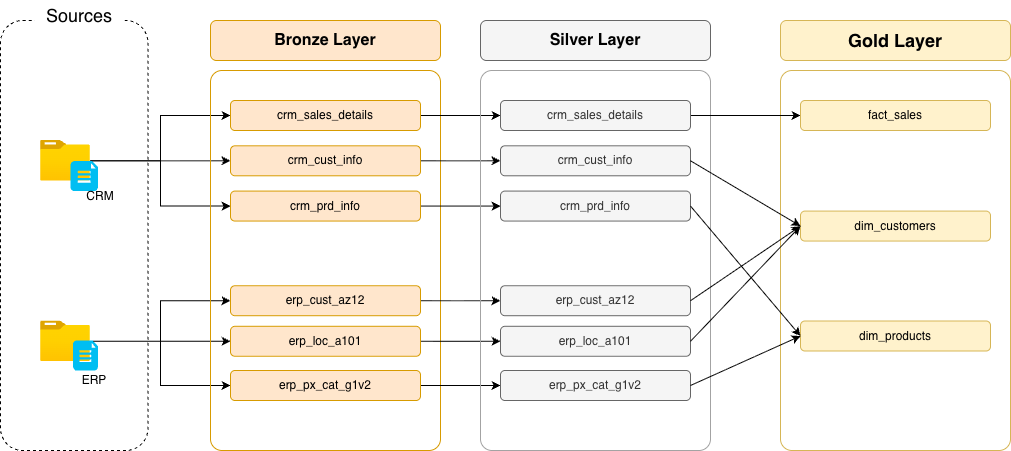

The diagram above was exported from draw.io. Its source (the exported page's mxGraphModel, read from the mxfile embedded in the PNG):
<mxGraphModel dx="976" dy="666" grid="1" gridSize="10" guides="1" tooltips="1" connect="1" arrows="1" fold="1" page="1" pageScale="1" pageWidth="850" pageHeight="1400" math="0" shadow="0">
  <root>
    <mxCell id="0" />
    <mxCell id="1" parent="0" />
    <mxCell id="hwtTzq91fJOu3KRgZUxf-1" value="" style="rounded=1;whiteSpace=wrap;html=1;fillColor=none;dashed=1;" parent="1" vertex="1">
      <mxGeometry x="70" y="90" width="147.5" height="430" as="geometry" />
    </mxCell>
    <mxCell id="hwtTzq91fJOu3KRgZUxf-2" value="&lt;font style=&quot;font-size: 18px;&quot;&gt;Sources&lt;/font&gt;" style="rounded=0;whiteSpace=wrap;html=1;fillColor=default;dashed=1;strokeColor=none;" parent="1" vertex="1">
      <mxGeometry x="103.75" y="70" width="90" height="30" as="geometry" />
    </mxCell>
    <mxCell id="hwtTzq91fJOu3KRgZUxf-25" style="edgeStyle=orthogonalEdgeStyle;rounded=0;orthogonalLoop=1;jettySize=auto;html=1;entryX=0;entryY=0.5;entryDx=0;entryDy=0;" parent="1" source="hwtTzq91fJOu3KRgZUxf-3" target="hwtTzq91fJOu3KRgZUxf-19" edge="1">
      <mxGeometry relative="1" as="geometry" />
    </mxCell>
    <mxCell id="hwtTzq91fJOu3KRgZUxf-27" style="edgeStyle=orthogonalEdgeStyle;rounded=0;orthogonalLoop=1;jettySize=auto;html=1;entryX=0;entryY=0.5;entryDx=0;entryDy=0;" parent="1" source="hwtTzq91fJOu3KRgZUxf-3" target="hwtTzq91fJOu3KRgZUxf-20" edge="1">
      <mxGeometry relative="1" as="geometry">
        <Array as="points">
          <mxPoint x="300" y="230" />
        </Array>
      </mxGeometry>
    </mxCell>
    <mxCell id="hwtTzq91fJOu3KRgZUxf-28" style="edgeStyle=orthogonalEdgeStyle;rounded=0;orthogonalLoop=1;jettySize=auto;html=1;entryX=0;entryY=0.5;entryDx=0;entryDy=0;" parent="1" source="hwtTzq91fJOu3KRgZUxf-3" target="hwtTzq91fJOu3KRgZUxf-21" edge="1">
      <mxGeometry relative="1" as="geometry" />
    </mxCell>
    <mxCell id="hwtTzq91fJOu3KRgZUxf-3" value="" style="image;aspect=fixed;html=1;points=[];align=center;fontSize=12;image=img/lib/azure2/general/Folder_Blank.svg;" parent="1" vertex="1">
      <mxGeometry x="110" y="210.00000000000003" width="50" height="40.58" as="geometry" />
    </mxCell>
    <mxCell id="hwtTzq91fJOu3KRgZUxf-4" value="" style="verticalLabelPosition=bottom;html=1;verticalAlign=top;align=center;strokeColor=none;fillColor=#00BEF2;shape=mxgraph.azure.file_2;pointerEvents=1;" parent="1" vertex="1">
      <mxGeometry x="140" y="230.58" width="27.5" height="30" as="geometry" />
    </mxCell>
    <mxCell id="hwtTzq91fJOu3KRgZUxf-33" style="edgeStyle=orthogonalEdgeStyle;rounded=0;orthogonalLoop=1;jettySize=auto;html=1;entryX=0;entryY=0.5;entryDx=0;entryDy=0;" parent="1" source="hwtTzq91fJOu3KRgZUxf-5" target="hwtTzq91fJOu3KRgZUxf-23" edge="1">
      <mxGeometry relative="1" as="geometry">
        <Array as="points">
          <mxPoint x="200" y="411" />
          <mxPoint x="200" y="411" />
        </Array>
      </mxGeometry>
    </mxCell>
    <mxCell id="hwtTzq91fJOu3KRgZUxf-35" style="edgeStyle=orthogonalEdgeStyle;rounded=0;orthogonalLoop=1;jettySize=auto;html=1;entryX=0;entryY=0.5;entryDx=0;entryDy=0;" parent="1" source="hwtTzq91fJOu3KRgZUxf-5" target="hwtTzq91fJOu3KRgZUxf-22" edge="1">
      <mxGeometry relative="1" as="geometry" />
    </mxCell>
    <mxCell id="hwtTzq91fJOu3KRgZUxf-37" style="edgeStyle=orthogonalEdgeStyle;rounded=0;orthogonalLoop=1;jettySize=auto;html=1;entryX=0;entryY=0.5;entryDx=0;entryDy=0;" parent="1" source="hwtTzq91fJOu3KRgZUxf-5" target="hwtTzq91fJOu3KRgZUxf-24" edge="1">
      <mxGeometry relative="1" as="geometry" />
    </mxCell>
    <mxCell id="hwtTzq91fJOu3KRgZUxf-5" value="" style="image;aspect=fixed;html=1;points=[];align=center;fontSize=12;image=img/lib/azure2/general/Folder_Blank.svg;" parent="1" vertex="1">
      <mxGeometry x="110" y="390.5" width="50" height="40.58" as="geometry" />
    </mxCell>
    <mxCell id="hwtTzq91fJOu3KRgZUxf-6" value="CRM&lt;span style=&quot;color: rgba(0, 0, 0, 0); font-family: monospace; font-size: 0px; text-align: start; text-wrap-mode: nowrap;&quot;&gt;%3CmxGraphModel%3E%3Croot%3E%3CmxCell%20id%3D%220%22%2F%3E%3CmxCell%20id%3D%221%22%20parent%3D%220%22%2F%3E%3CmxCell%20id%3D%222%22%20value%3D%22%22%20style%3D%22image%3Baspect%3Dfixed%3Bhtml%3D1%3Bpoints%3D%5B%5D%3Balign%3Dcenter%3BfontSize%3D12%3Bimage%3Dimg%2Flib%2Fazure2%2Fgeneral%2FFolder_Blank.svg%3B%22%20vertex%3D%221%22%20parent%3D%221%22%3E%3CmxGeometry%20x%3D%22120%22%20y%3D%22260.42%22%20width%3D%2250%22%20height%3D%2240.58%22%20as%3D%22geometry%22%2F%3E%3C%2FmxCell%3E%3CmxCell%20id%3D%223%22%20value%3D%22%22%20style%3D%22verticalLabelPosition%3Dbottom%3Bhtml%3D1%3BverticalAlign%3Dtop%3Balign%3Dcenter%3BstrokeColor%3Dnone%3BfillColor%3D%2300BEF2%3Bshape%3Dmxgraph.azure.file_2%3BpointerEvents%3D1%3B%22%20vertex%3D%221%22%20parent%3D%221%22%3E%3CmxGeometry%20x%3D%22142.5%22%20y%3D%22280%22%20width%3D%2227.5%22%20height%3D%2230%22%20as%3D%22geometry%22%2F%3E%3C%2FmxCell%3E%3C%2Froot%3E%3C%2FmxGraphModel%3E&lt;/span&gt;" style="text;html=1;align=center;verticalAlign=middle;whiteSpace=wrap;rounded=0;" parent="1" vertex="1">
      <mxGeometry x="140" y="250.58" width="60" height="30" as="geometry" />
    </mxCell>
    <mxCell id="hwtTzq91fJOu3KRgZUxf-7" value="ERP" style="text;html=1;align=center;verticalAlign=middle;whiteSpace=wrap;rounded=0;" parent="1" vertex="1">
      <mxGeometry x="133.75" y="440" width="60" height="20.79" as="geometry" />
    </mxCell>
    <mxCell id="hwtTzq91fJOu3KRgZUxf-10" value="" style="verticalLabelPosition=bottom;html=1;verticalAlign=top;align=center;strokeColor=none;fillColor=#00BEF2;shape=mxgraph.azure.file_2;pointerEvents=1;" parent="1" vertex="1">
      <mxGeometry x="142.5" y="410" width="25" height="30" as="geometry" />
    </mxCell>
    <mxCell id="hwtTzq91fJOu3KRgZUxf-11" value="&lt;div style=&quot;text-align: start;&quot;&gt;&lt;font face=&quot;Helvetica&quot; style=&quot;font-size: 16px; color: rgb(0, 0, 0);&quot;&gt;&lt;span style=&quot;text-wrap-mode: nowrap;&quot;&gt;&lt;b style=&quot;&quot;&gt;Bronze Layer&lt;/b&gt;&lt;/span&gt;&lt;/font&gt;&lt;/div&gt;" style="rounded=1;whiteSpace=wrap;html=1;fillColor=#ffe6cc;strokeColor=#d79b00;" parent="1" vertex="1">
      <mxGeometry x="280" y="90" width="230" height="40" as="geometry" />
    </mxCell>
    <mxCell id="hwtTzq91fJOu3KRgZUxf-12" value="" style="rounded=1;arcSize=5;whiteSpace=wrap;html=1;fillColor=none;strokeColor=light-dark(#d79b01, #5a3008);" parent="1" vertex="1">
      <mxGeometry x="280" y="140" width="230" height="380" as="geometry" />
    </mxCell>
    <mxCell id="hwtTzq91fJOu3KRgZUxf-46" style="edgeStyle=orthogonalEdgeStyle;rounded=0;orthogonalLoop=1;jettySize=auto;html=1;" parent="1" source="hwtTzq91fJOu3KRgZUxf-19" target="hwtTzq91fJOu3KRgZUxf-40" edge="1">
      <mxGeometry relative="1" as="geometry" />
    </mxCell>
    <mxCell id="hwtTzq91fJOu3KRgZUxf-19" value="crm_sales_details" style="rounded=1;whiteSpace=wrap;html=1;fillColor=#ffe6cc;strokeColor=#d79b00;" parent="1" vertex="1">
      <mxGeometry x="300" y="170" width="190" height="30" as="geometry" />
    </mxCell>
    <mxCell id="hwtTzq91fJOu3KRgZUxf-47" style="edgeStyle=orthogonalEdgeStyle;rounded=0;orthogonalLoop=1;jettySize=auto;html=1;" parent="1" source="hwtTzq91fJOu3KRgZUxf-20" target="hwtTzq91fJOu3KRgZUxf-41" edge="1">
      <mxGeometry relative="1" as="geometry" />
    </mxCell>
    <mxCell id="hwtTzq91fJOu3KRgZUxf-20" value="crm_cust_info" style="rounded=1;whiteSpace=wrap;html=1;fillColor=#ffe6cc;strokeColor=#d79b00;" parent="1" vertex="1">
      <mxGeometry x="300" y="215.29000000000002" width="190" height="30" as="geometry" />
    </mxCell>
    <mxCell id="hwtTzq91fJOu3KRgZUxf-48" value="" style="edgeStyle=orthogonalEdgeStyle;rounded=0;orthogonalLoop=1;jettySize=auto;html=1;" parent="1" source="hwtTzq91fJOu3KRgZUxf-21" target="hwtTzq91fJOu3KRgZUxf-42" edge="1">
      <mxGeometry relative="1" as="geometry" />
    </mxCell>
    <mxCell id="hwtTzq91fJOu3KRgZUxf-21" value="crm_prd_info" style="rounded=1;whiteSpace=wrap;html=1;fillColor=#ffe6cc;strokeColor=#d79b00;" parent="1" vertex="1">
      <mxGeometry x="300" y="260.58" width="190" height="30" as="geometry" />
    </mxCell>
    <mxCell id="hwtTzq91fJOu3KRgZUxf-50" style="edgeStyle=orthogonalEdgeStyle;rounded=0;orthogonalLoop=1;jettySize=auto;html=1;" parent="1" source="hwtTzq91fJOu3KRgZUxf-22" target="hwtTzq91fJOu3KRgZUxf-43" edge="1">
      <mxGeometry relative="1" as="geometry" />
    </mxCell>
    <mxCell id="hwtTzq91fJOu3KRgZUxf-22" value="erp_cust_az12" style="rounded=1;whiteSpace=wrap;html=1;fillColor=#ffe6cc;strokeColor=#d79b00;" parent="1" vertex="1">
      <mxGeometry x="300" y="355.21" width="190" height="30" as="geometry" />
    </mxCell>
    <mxCell id="hwtTzq91fJOu3KRgZUxf-51" style="edgeStyle=orthogonalEdgeStyle;rounded=0;orthogonalLoop=1;jettySize=auto;html=1;entryX=0;entryY=0.5;entryDx=0;entryDy=0;" parent="1" source="hwtTzq91fJOu3KRgZUxf-23" target="hwtTzq91fJOu3KRgZUxf-44" edge="1">
      <mxGeometry relative="1" as="geometry" />
    </mxCell>
    <mxCell id="hwtTzq91fJOu3KRgZUxf-23" value="erp_loc_a101" style="rounded=1;whiteSpace=wrap;html=1;fillColor=#ffe6cc;strokeColor=#d79b00;" parent="1" vertex="1">
      <mxGeometry x="300" y="395.79" width="190" height="30" as="geometry" />
    </mxCell>
    <mxCell id="hwtTzq91fJOu3KRgZUxf-52" style="edgeStyle=orthogonalEdgeStyle;rounded=0;orthogonalLoop=1;jettySize=auto;html=1;entryX=0;entryY=0.5;entryDx=0;entryDy=0;" parent="1" source="hwtTzq91fJOu3KRgZUxf-24" target="hwtTzq91fJOu3KRgZUxf-45" edge="1">
      <mxGeometry relative="1" as="geometry" />
    </mxCell>
    <mxCell id="hwtTzq91fJOu3KRgZUxf-24" value="erp_px_cat_g1v2" style="rounded=1;whiteSpace=wrap;html=1;fillColor=#ffe6cc;strokeColor=#d79b00;" parent="1" vertex="1">
      <mxGeometry x="300" y="440" width="190" height="30" as="geometry" />
    </mxCell>
    <mxCell id="hwtTzq91fJOu3KRgZUxf-29" value="&lt;b style=&quot;color: rgb(0, 0, 0); font-size: 16px; text-align: start; text-wrap-mode: nowrap;&quot;&gt;Silver Layer&lt;/b&gt;" style="rounded=1;whiteSpace=wrap;html=1;fillColor=#f5f5f5;strokeColor=#666666;fontColor=#333333;" parent="1" vertex="1">
      <mxGeometry x="550" y="90" width="230" height="40" as="geometry" />
    </mxCell>
    <mxCell id="hwtTzq91fJOu3KRgZUxf-30" value="" style="rounded=1;arcSize=5;whiteSpace=wrap;html=1;fillColor=none;strokeColor=#A3A3A3;fontColor=#333333;" parent="1" vertex="1">
      <mxGeometry x="550" y="140" width="230" height="380" as="geometry" />
    </mxCell>
    <mxCell id="hwtTzq91fJOu3KRgZUxf-31" value="&lt;b&gt;&lt;font style=&quot;font-size: 18px;&quot;&gt;Gold Layer&lt;/font&gt;&lt;/b&gt;" style="rounded=1;whiteSpace=wrap;html=1;fillColor=#fff2cc;strokeColor=#d6b656;" parent="1" vertex="1">
      <mxGeometry x="850" y="90" width="230" height="40" as="geometry" />
    </mxCell>
    <mxCell id="hwtTzq91fJOu3KRgZUxf-32" value="" style="rounded=1;arcSize=5;whiteSpace=wrap;html=1;fillColor=none;strokeColor=#d6b656;" parent="1" vertex="1">
      <mxGeometry x="850" y="140" width="230" height="380" as="geometry" />
    </mxCell>
    <mxCell id="hwtTzq91fJOu3KRgZUxf-56" style="edgeStyle=orthogonalEdgeStyle;rounded=0;orthogonalLoop=1;jettySize=auto;html=1;entryX=0;entryY=0.5;entryDx=0;entryDy=0;" parent="1" source="hwtTzq91fJOu3KRgZUxf-40" target="hwtTzq91fJOu3KRgZUxf-53" edge="1">
      <mxGeometry relative="1" as="geometry" />
    </mxCell>
    <mxCell id="hwtTzq91fJOu3KRgZUxf-40" value="crm_sales_details" style="rounded=1;whiteSpace=wrap;html=1;fillColor=#f5f5f5;strokeColor=#666666;fontColor=#333333;" parent="1" vertex="1">
      <mxGeometry x="570" y="170" width="190" height="30" as="geometry" />
    </mxCell>
    <mxCell id="hwtTzq91fJOu3KRgZUxf-41" value="crm_cust_info" style="rounded=1;whiteSpace=wrap;html=1;fillColor=#f5f5f5;strokeColor=#666666;fontColor=#333333;" parent="1" vertex="1">
      <mxGeometry x="570" y="215.29000000000002" width="190" height="30" as="geometry" />
    </mxCell>
    <mxCell id="hwtTzq91fJOu3KRgZUxf-42" value="crm_prd_info" style="rounded=1;whiteSpace=wrap;html=1;fillColor=#f5f5f5;strokeColor=#666666;fontColor=#333333;" parent="1" vertex="1">
      <mxGeometry x="570" y="260.58" width="190" height="30" as="geometry" />
    </mxCell>
    <mxCell id="hwtTzq91fJOu3KRgZUxf-43" value="erp_cust_az12" style="rounded=1;whiteSpace=wrap;html=1;fillColor=#f5f5f5;strokeColor=#666666;fontColor=#333333;" parent="1" vertex="1">
      <mxGeometry x="570" y="355.21" width="190" height="30" as="geometry" />
    </mxCell>
    <mxCell id="hwtTzq91fJOu3KRgZUxf-44" value="erp_loc_a101" style="rounded=1;whiteSpace=wrap;html=1;fillColor=#f5f5f5;strokeColor=#666666;fontColor=#333333;" parent="1" vertex="1">
      <mxGeometry x="570" y="395.79" width="190" height="30" as="geometry" />
    </mxCell>
    <mxCell id="hwtTzq91fJOu3KRgZUxf-45" value="erp_px_cat_g1v2" style="rounded=1;whiteSpace=wrap;html=1;fillColor=#f5f5f5;strokeColor=#666666;fontColor=#333333;" parent="1" vertex="1">
      <mxGeometry x="570" y="440" width="190" height="30" as="geometry" />
    </mxCell>
    <mxCell id="hwtTzq91fJOu3KRgZUxf-53" value="fact_sales" style="rounded=1;whiteSpace=wrap;html=1;fillColor=#fff2cc;strokeColor=#d6b656;" parent="1" vertex="1">
      <mxGeometry x="870" y="170" width="190" height="30" as="geometry" />
    </mxCell>
    <mxCell id="hwtTzq91fJOu3KRgZUxf-54" value="dim_customers" style="rounded=1;whiteSpace=wrap;html=1;fillColor=#fff2cc;strokeColor=#d6b656;" parent="1" vertex="1">
      <mxGeometry x="870" y="280.58" width="190" height="30" as="geometry" />
    </mxCell>
    <mxCell id="hwtTzq91fJOu3KRgZUxf-55" value="dim_products" style="rounded=1;whiteSpace=wrap;html=1;fillColor=#fff2cc;strokeColor=#d6b656;" parent="1" vertex="1">
      <mxGeometry x="870" y="390.49999999999994" width="190" height="30" as="geometry" />
    </mxCell>
    <mxCell id="hwtTzq91fJOu3KRgZUxf-58" value="" style="endArrow=classic;html=1;rounded=0;exitX=1;exitY=0.5;exitDx=0;exitDy=0;entryX=0;entryY=0.5;entryDx=0;entryDy=0;" parent="1" source="hwtTzq91fJOu3KRgZUxf-41" target="hwtTzq91fJOu3KRgZUxf-54" edge="1">
      <mxGeometry width="50" height="50" relative="1" as="geometry">
        <mxPoint x="800" y="255.29" as="sourcePoint" />
        <mxPoint x="850" y="205.29" as="targetPoint" />
      </mxGeometry>
    </mxCell>
    <mxCell id="hwtTzq91fJOu3KRgZUxf-59" value="" style="endArrow=classic;html=1;rounded=0;exitX=1;exitY=0.5;exitDx=0;exitDy=0;entryX=0;entryY=0.5;entryDx=0;entryDy=0;" parent="1" source="hwtTzq91fJOu3KRgZUxf-42" target="hwtTzq91fJOu3KRgZUxf-55" edge="1">
      <mxGeometry width="50" height="50" relative="1" as="geometry">
        <mxPoint x="830" y="370" as="sourcePoint" />
        <mxPoint x="940" y="436" as="targetPoint" />
      </mxGeometry>
    </mxCell>
    <mxCell id="hwtTzq91fJOu3KRgZUxf-60" value="" style="endArrow=classic;html=1;rounded=0;exitX=1;exitY=0.5;exitDx=0;exitDy=0;entryX=0;entryY=0.5;entryDx=0;entryDy=0;" parent="1" source="hwtTzq91fJOu3KRgZUxf-43" target="hwtTzq91fJOu3KRgZUxf-54" edge="1">
      <mxGeometry width="50" height="50" relative="1" as="geometry">
        <mxPoint x="820" y="470" as="sourcePoint" />
        <mxPoint x="930" y="536" as="targetPoint" />
      </mxGeometry>
    </mxCell>
    <mxCell id="hwtTzq91fJOu3KRgZUxf-61" value="" style="endArrow=classic;html=1;rounded=0;exitX=1;exitY=0.5;exitDx=0;exitDy=0;entryX=0;entryY=0.5;entryDx=0;entryDy=0;" parent="1" source="hwtTzq91fJOu3KRgZUxf-44" target="hwtTzq91fJOu3KRgZUxf-54" edge="1">
      <mxGeometry width="50" height="50" relative="1" as="geometry">
        <mxPoint x="780" y="420" as="sourcePoint" />
        <mxPoint x="890" y="486" as="targetPoint" />
      </mxGeometry>
    </mxCell>
    <mxCell id="hwtTzq91fJOu3KRgZUxf-62" value="" style="endArrow=classic;html=1;rounded=0;exitX=1;exitY=0.5;exitDx=0;exitDy=0;entryX=0;entryY=0.5;entryDx=0;entryDy=0;" parent="1" source="hwtTzq91fJOu3KRgZUxf-45" target="hwtTzq91fJOu3KRgZUxf-55" edge="1">
      <mxGeometry width="50" height="50" relative="1" as="geometry">
        <mxPoint x="830" y="620" as="sourcePoint" />
        <mxPoint x="940" y="686" as="targetPoint" />
      </mxGeometry>
    </mxCell>
  </root>
</mxGraphModel>